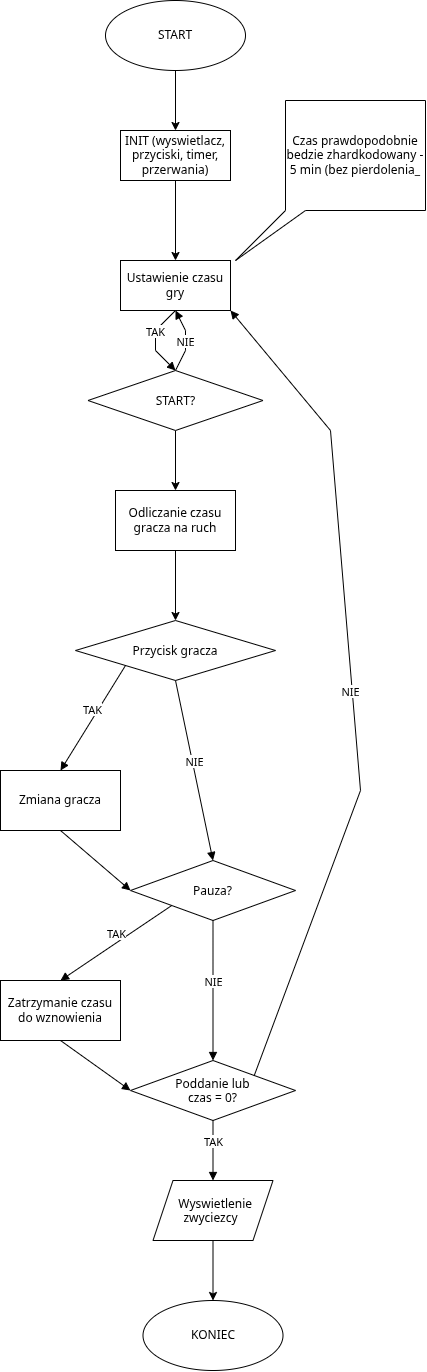

The diagram above was exported from draw.io. Its source (the exported page's mxGraphModel, read from the mxfile embedded in the PNG):
<mxGraphModel dx="797" dy="1669" grid="1" gridSize="10" guides="1" tooltips="1" connect="1" arrows="1" fold="1" page="1" pageScale="1" pageWidth="827" pageHeight="1169" math="0" shadow="0">
  <root>
    <mxCell id="0" />
    <mxCell id="1" parent="0" />
    <mxCell id="4rj7uz8uP1jqt5M4i4_f-3" edge="1" parent="1" source="4rj7uz8uP1jqt5M4i4_f-1" style="edgeStyle=orthogonalEdgeStyle;rounded=0;orthogonalLoop=1;jettySize=auto;html=1;exitX=0.5;exitY=1;exitDx=0;exitDy=0;entryX=0.5;entryY=0;entryDx=0;entryDy=0;" target="4rj7uz8uP1jqt5M4i4_f-2">
      <mxGeometry relative="1" as="geometry" />
    </mxCell>
    <mxCell id="4rj7uz8uP1jqt5M4i4_f-1" parent="1" style="ellipse;whiteSpace=wrap;html=1;" value="START" vertex="1">
      <mxGeometry height="70" width="140" x="325" as="geometry" />
    </mxCell>
    <mxCell id="4rj7uz8uP1jqt5M4i4_f-6" edge="1" parent="1" source="4rj7uz8uP1jqt5M4i4_f-2" style="edgeStyle=orthogonalEdgeStyle;rounded=0;orthogonalLoop=1;jettySize=auto;html=1;exitX=0.5;exitY=1;exitDx=0;exitDy=0;" target="4rj7uz8uP1jqt5M4i4_f-5">
      <mxGeometry relative="1" as="geometry" />
    </mxCell>
    <mxCell id="4rj7uz8uP1jqt5M4i4_f-2" parent="1" style="html=1;whiteSpace=wrap;" value="INIT (wyswietlacz, przyciski, timer, przerwania)" vertex="1">
      <mxGeometry height="50" width="110" x="340" y="130" as="geometry" />
    </mxCell>
    <mxCell id="4rj7uz8uP1jqt5M4i4_f-5" parent="1" style="html=1;whiteSpace=wrap;" value="Ustawienie czasu gry" vertex="1">
      <mxGeometry height="50" width="110" x="340" y="260" as="geometry" />
    </mxCell>
    <mxCell id="4rj7uz8uP1jqt5M4i4_f-11" parent="1" style="shape=wedgeCallout;whiteSpace=wrap;html=1;tipX=-0.857;tipY=0.955;" value="" vertex="1">
      <mxGeometry height="110" width="140" x="505" y="100" as="geometry" />
    </mxCell>
    <mxCell id="4rj7uz8uP1jqt5M4i4_f-7" parent="1" style="text;html=1;whiteSpace=wrap;strokeColor=none;fillColor=none;align=center;verticalAlign=middle;rounded=0;" value="Czas prawdopodobnie bedzie zhardkodowany - 5 min (bez pierdolenia_" vertex="1">
      <mxGeometry height="70" width="140" x="505" y="120" as="geometry" />
    </mxCell>
    <mxCell id="4rj7uz8uP1jqt5M4i4_f-19" edge="1" parent="1" source="4rj7uz8uP1jqt5M4i4_f-12" style="edgeStyle=orthogonalEdgeStyle;rounded=0;orthogonalLoop=1;jettySize=auto;html=1;exitX=0.5;exitY=1;exitDx=0;exitDy=0;" target="4rj7uz8uP1jqt5M4i4_f-18">
      <mxGeometry relative="1" as="geometry" />
    </mxCell>
    <mxCell id="4rj7uz8uP1jqt5M4i4_f-12" parent="1" style="rhombus;whiteSpace=wrap;html=1;shapeInside=1;" value="START?" vertex="1">
      <mxGeometry height="60" width="175" x="307.5" y="370" as="geometry" />
    </mxCell>
    <mxCell id="4rj7uz8uP1jqt5M4i4_f-14" edge="1" parent="1" source="4rj7uz8uP1jqt5M4i4_f-5" style="html=1;verticalAlign=bottom;endArrow=block;curved=0;rounded=0;exitX=0.5;exitY=1;exitDx=0;exitDy=0;entryX=0.5;entryY=0;entryDx=0;entryDy=0;" target="4rj7uz8uP1jqt5M4i4_f-12" value="TAK">
      <mxGeometry relative="1" width="80" as="geometry">
        <mxPoint as="offset" />
        <Array as="points">
          <mxPoint x="375" y="330" />
          <mxPoint x="375" y="350" />
        </Array>
        <mxPoint x="402.5" y="340" as="sourcePoint" />
        <mxPoint x="482.5" y="340" as="targetPoint" />
      </mxGeometry>
    </mxCell>
    <mxCell id="4rj7uz8uP1jqt5M4i4_f-15" edge="1" parent="1" style="html=1;verticalAlign=bottom;endArrow=block;curved=0;rounded=0;exitX=0.5;exitY=1;exitDx=0;exitDy=0;entryX=0.5;entryY=0;entryDx=0;entryDy=0;" value="NIE">
      <mxGeometry relative="1" width="80" x="-0.309" as="geometry">
        <mxPoint as="offset" />
        <Array as="points">
          <mxPoint x="405" y="350" />
          <mxPoint x="405" y="330" />
        </Array>
        <mxPoint x="395" y="370" as="sourcePoint" />
        <mxPoint x="395" y="310" as="targetPoint" />
      </mxGeometry>
    </mxCell>
    <mxCell id="4rj7uz8uP1jqt5M4i4_f-23" edge="1" parent="1" source="4rj7uz8uP1jqt5M4i4_f-18" style="edgeStyle=orthogonalEdgeStyle;rounded=0;orthogonalLoop=1;jettySize=auto;html=1;" target="4rj7uz8uP1jqt5M4i4_f-22" value="">
      <mxGeometry relative="1" as="geometry" />
    </mxCell>
    <mxCell id="4rj7uz8uP1jqt5M4i4_f-18" parent="1" style="rounded=0;whiteSpace=wrap;html=1;" value="Odliczanie czasu gracza na ruch" vertex="1">
      <mxGeometry height="60" width="120" x="335" y="490" as="geometry" />
    </mxCell>
    <mxCell id="4rj7uz8uP1jqt5M4i4_f-22" parent="1" style="rhombus;whiteSpace=wrap;html=1;shapeInside=1;rounded=0;" value="Przycisk gracza" vertex="1">
      <mxGeometry height="60" width="200" x="295" y="620" as="geometry" />
    </mxCell>
    <mxCell id="4rj7uz8uP1jqt5M4i4_f-26" parent="1" style="rounded=0;whiteSpace=wrap;html=1;" value="Zmiana gracza" vertex="1">
      <mxGeometry height="60" width="120" x="220" y="770" as="geometry" />
    </mxCell>
    <mxCell id="4rj7uz8uP1jqt5M4i4_f-28" edge="1" parent="1" source="4rj7uz8uP1jqt5M4i4_f-22" style="html=1;verticalAlign=bottom;endArrow=block;curved=0;rounded=0;exitX=0;exitY=1;exitDx=0;exitDy=0;entryX=0.5;entryY=0;entryDx=0;entryDy=0;" target="4rj7uz8uP1jqt5M4i4_f-26" value="TAK">
      <mxGeometry relative="1" width="80" as="geometry">
        <mxPoint x="240" y="710" as="sourcePoint" />
        <mxPoint x="320" y="710" as="targetPoint" />
      </mxGeometry>
    </mxCell>
    <mxCell id="4rj7uz8uP1jqt5M4i4_f-29" edge="1" parent="1" source="4rj7uz8uP1jqt5M4i4_f-22" style="html=1;verticalAlign=bottom;endArrow=block;curved=0;rounded=0;exitX=0.5;exitY=1;exitDx=0;exitDy=0;entryX=0.5;entryY=0;entryDx=0;entryDy=0;" target="4rj7uz8uP1jqt5M4i4_f-30" value="NIE">
      <mxGeometry relative="1" width="80" as="geometry">
        <mxPoint x="635" y="730" as="sourcePoint" />
        <mxPoint x="460" y="810" as="targetPoint" />
      </mxGeometry>
    </mxCell>
    <mxCell id="4rj7uz8uP1jqt5M4i4_f-30" parent="1" style="rhombus;whiteSpace=wrap;html=1;shapeInside=1;" value="Pauza?" vertex="1">
      <mxGeometry height="60" width="165" x="350" y="860" as="geometry" />
    </mxCell>
    <mxCell id="4rj7uz8uP1jqt5M4i4_f-33" edge="1" parent="1" source="4rj7uz8uP1jqt5M4i4_f-26" style="html=1;verticalAlign=bottom;endArrow=block;curved=0;rounded=0;exitX=0.5;exitY=1;exitDx=0;exitDy=0;entryX=0;entryY=0.5;entryDx=0;entryDy=0;" target="4rj7uz8uP1jqt5M4i4_f-30" value="">
      <mxGeometry relative="1" width="80" as="geometry">
        <mxPoint x="395" y="910" as="sourcePoint" />
        <mxPoint x="330" y="1015" as="targetPoint" />
      </mxGeometry>
    </mxCell>
    <mxCell id="4rj7uz8uP1jqt5M4i4_f-35" edge="1" parent="1" source="4rj7uz8uP1jqt5M4i4_f-30" style="html=1;verticalAlign=bottom;endArrow=block;curved=0;rounded=0;exitX=0;exitY=1;exitDx=0;exitDy=0;entryX=0.5;entryY=0;entryDx=0;entryDy=0;" target="4rj7uz8uP1jqt5M4i4_f-36" value="TAK">
      <mxGeometry relative="1" width="80" as="geometry">
        <mxPoint x="395" y="910" as="sourcePoint" />
        <mxPoint x="340" y="970" as="targetPoint" />
      </mxGeometry>
    </mxCell>
    <mxCell id="4rj7uz8uP1jqt5M4i4_f-36" parent="1" style="rounded=0;whiteSpace=wrap;html=1;" value="Zatrzymanie czasu do wznowienia" vertex="1">
      <mxGeometry height="60" width="120" x="220" y="980" as="geometry" />
    </mxCell>
    <mxCell id="4rj7uz8uP1jqt5M4i4_f-37" edge="1" parent="1" source="4rj7uz8uP1jqt5M4i4_f-30" style="html=1;verticalAlign=bottom;endArrow=block;curved=0;rounded=0;exitX=0.5;exitY=1;exitDx=0;exitDy=0;entryX=0.5;entryY=0;entryDx=0;entryDy=0;" target="4rj7uz8uP1jqt5M4i4_f-38" value="NIE">
      <mxGeometry relative="1" width="80" as="geometry">
        <mxPoint x="621" y="970" as="sourcePoint" />
        <mxPoint x="432.5" y="1060" as="targetPoint" />
      </mxGeometry>
    </mxCell>
    <mxCell id="4rj7uz8uP1jqt5M4i4_f-38" parent="1" style="rhombus;whiteSpace=wrap;html=1;shapeInside=1;" value="Poddanie lub czas = 0?" vertex="1">
      <mxGeometry height="60" width="165" x="350" y="1060" as="geometry" />
    </mxCell>
    <mxCell id="4rj7uz8uP1jqt5M4i4_f-39" edge="1" parent="1" source="4rj7uz8uP1jqt5M4i4_f-36" style="html=1;verticalAlign=bottom;endArrow=block;curved=0;rounded=0;exitX=0.5;exitY=1;exitDx=0;exitDy=0;entryX=0;entryY=0.5;entryDx=0;entryDy=0;" target="4rj7uz8uP1jqt5M4i4_f-38" value="">
      <mxGeometry relative="1" width="80" as="geometry">
        <mxPoint x="260" y="1070" as="sourcePoint" />
        <mxPoint x="260" y="1210" as="targetPoint" />
      </mxGeometry>
    </mxCell>
    <mxCell id="4rj7uz8uP1jqt5M4i4_f-42" edge="1" parent="1" source="4rj7uz8uP1jqt5M4i4_f-38" style="html=1;verticalAlign=bottom;endArrow=block;curved=0;rounded=0;exitX=1;exitY=0;exitDx=0;exitDy=0;entryX=1;entryY=1;entryDx=0;entryDy=0;" target="4rj7uz8uP1jqt5M4i4_f-5" value="NIE">
      <mxGeometry relative="1" width="80" x="-0.0393" y="2" as="geometry">
        <mxPoint as="offset" />
        <Array as="points">
          <mxPoint x="580" y="790" />
          <mxPoint x="550" y="430" />
        </Array>
        <mxPoint x="610" y="880" as="sourcePoint" />
        <mxPoint x="610" y="820" as="targetPoint" />
      </mxGeometry>
    </mxCell>
    <mxCell id="4rj7uz8uP1jqt5M4i4_f-43" edge="1" parent="1" source="4rj7uz8uP1jqt5M4i4_f-38" style="html=1;verticalAlign=bottom;endArrow=block;curved=0;rounded=0;exitX=0.5;exitY=1;exitDx=0;exitDy=0;" target="4rj7uz8uP1jqt5M4i4_f-44" value="TAK">
      <mxGeometry relative="1" width="80" as="geometry">
        <mxPoint x="571" y="1170" as="sourcePoint" />
        <mxPoint x="432.5" y="1210" as="targetPoint" />
      </mxGeometry>
    </mxCell>
    <mxCell id="4rj7uz8uP1jqt5M4i4_f-46" edge="1" parent="1" source="4rj7uz8uP1jqt5M4i4_f-44" style="edgeStyle=orthogonalEdgeStyle;rounded=0;orthogonalLoop=1;jettySize=auto;html=1;exitX=0.5;exitY=1;exitDx=0;exitDy=0;entryX=0.5;entryY=0;entryDx=0;entryDy=0;" target="4rj7uz8uP1jqt5M4i4_f-45">
      <mxGeometry relative="1" as="geometry" />
    </mxCell>
    <mxCell id="4rj7uz8uP1jqt5M4i4_f-44" parent="1" style="shape=parallelogram;perimeter=parallelogramPerimeter;whiteSpace=wrap;html=1;shapeInside=1;fixedSize=1;" value="Wyswietlenie zwyciezcy" vertex="1">
      <mxGeometry height="60" width="120" x="372.5" y="1180" as="geometry" />
    </mxCell>
    <mxCell id="4rj7uz8uP1jqt5M4i4_f-45" parent="1" style="ellipse;whiteSpace=wrap;html=1;" value="KONIEC" vertex="1">
      <mxGeometry height="70" width="140" x="362.5" y="1300" as="geometry" />
    </mxCell>
  </root>
</mxGraphModel>